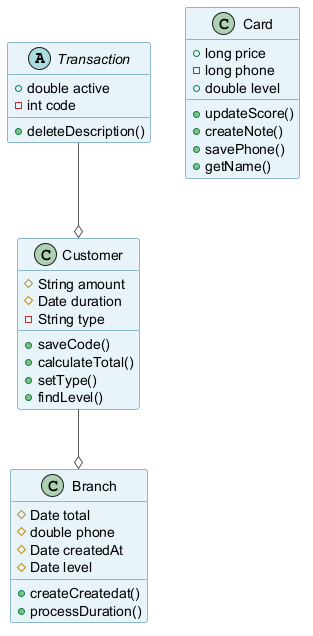

The diagram above was rendered by PlantUML. Its source (embedded in the PNG):
@startuml
skinparam backgroundColor #FFFFFF
skinparam classBackgroundColor #E8F4FA
skinparam classBorderColor #2C7DA0
skinparam ArrowColor #555555
abstract class Transaction {
  +double active
  -int code
  +deleteDescription()
}
class Card {
  +long price
  -long phone
  +double level
  +updateScore()
  +createNote()
  +savePhone()
  +getName()
}
class Branch {
  #Date total
  #double phone
  #Date createdAt
  #Date level
  +createCreatedat()
  +processDuration()
}
class Customer {
  #String amount
  #Date duration
  -String type
  +saveCode()
  +calculateTotal()
  +setType()
  +findLevel()
}
Transaction --o Customer
Customer --o Branch
@enduml